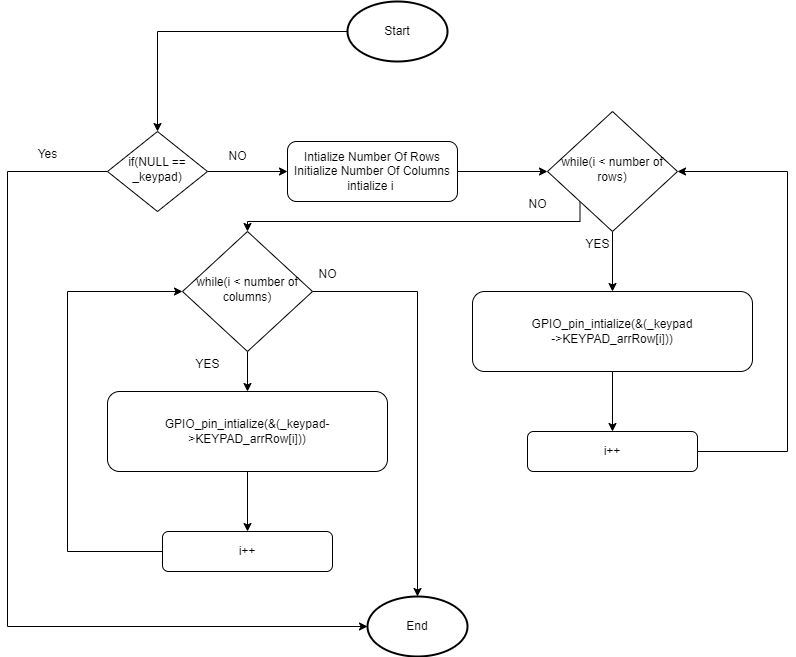

The diagram above was exported from draw.io. Its source (the exported page's mxGraphModel, read from the mxfile embedded in the PNG):
<mxGraphModel dx="1276" dy="1775" grid="1" gridSize="10" guides="1" tooltips="1" connect="1" arrows="1" fold="1" page="1" pageScale="1" pageWidth="827" pageHeight="1169" math="0" shadow="0">
  <root>
    <mxCell id="WIyWlLk6GJQsqaUBKTNV-0" />
    <mxCell id="WIyWlLk6GJQsqaUBKTNV-1" parent="WIyWlLk6GJQsqaUBKTNV-0" />
    <mxCell id="a7Dd3zKUg0IKw-j1LK4J-2" value="" style="edgeStyle=orthogonalEdgeStyle;rounded=0;orthogonalLoop=1;jettySize=auto;html=1;" parent="WIyWlLk6GJQsqaUBKTNV-1" source="WIyWlLk6GJQsqaUBKTNV-6" target="WIyWlLk6GJQsqaUBKTNV-7" edge="1">
      <mxGeometry relative="1" as="geometry" />
    </mxCell>
    <mxCell id="a7Dd3zKUg0IKw-j1LK4J-22" style="edgeStyle=orthogonalEdgeStyle;rounded=0;orthogonalLoop=1;jettySize=auto;html=1;entryX=0;entryY=0.5;entryDx=0;entryDy=0;entryPerimeter=0;" parent="WIyWlLk6GJQsqaUBKTNV-1" source="WIyWlLk6GJQsqaUBKTNV-6" target="a7Dd3zKUg0IKw-j1LK4J-20" edge="1">
      <mxGeometry relative="1" as="geometry">
        <Array as="points">
          <mxPoint x="60" y="100" />
          <mxPoint x="60" y="555" />
        </Array>
      </mxGeometry>
    </mxCell>
    <mxCell id="WIyWlLk6GJQsqaUBKTNV-6" value="if(NULL == _keypad)" style="rhombus;whiteSpace=wrap;html=1;shadow=0;fontFamily=Helvetica;fontSize=12;align=center;strokeWidth=1;spacing=6;spacingTop=-4;" parent="WIyWlLk6GJQsqaUBKTNV-1" vertex="1">
      <mxGeometry x="160" y="60" width="100" height="80" as="geometry" />
    </mxCell>
    <mxCell id="a7Dd3zKUg0IKw-j1LK4J-5" value="" style="edgeStyle=orthogonalEdgeStyle;rounded=0;orthogonalLoop=1;jettySize=auto;html=1;" parent="WIyWlLk6GJQsqaUBKTNV-1" source="WIyWlLk6GJQsqaUBKTNV-7" target="a7Dd3zKUg0IKw-j1LK4J-4" edge="1">
      <mxGeometry relative="1" as="geometry" />
    </mxCell>
    <mxCell id="WIyWlLk6GJQsqaUBKTNV-7" value="Intialize Number Of Rows&lt;br&gt;Initialize Number Of Columns&lt;br&gt;intialize i&amp;nbsp;" style="rounded=1;whiteSpace=wrap;html=1;fontSize=12;glass=0;strokeWidth=1;shadow=0;" parent="WIyWlLk6GJQsqaUBKTNV-1" vertex="1">
      <mxGeometry x="340" y="70" width="170" height="60" as="geometry" />
    </mxCell>
    <mxCell id="a7Dd3zKUg0IKw-j1LK4J-1" value="" style="edgeStyle=orthogonalEdgeStyle;rounded=0;orthogonalLoop=1;jettySize=auto;html=1;" parent="WIyWlLk6GJQsqaUBKTNV-1" source="a7Dd3zKUg0IKw-j1LK4J-0" target="WIyWlLk6GJQsqaUBKTNV-6" edge="1">
      <mxGeometry relative="1" as="geometry" />
    </mxCell>
    <mxCell id="a7Dd3zKUg0IKw-j1LK4J-0" value="Start" style="strokeWidth=2;html=1;shape=mxgraph.flowchart.start_1;whiteSpace=wrap;" parent="WIyWlLk6GJQsqaUBKTNV-1" vertex="1">
      <mxGeometry x="400" y="-70" width="100" height="60" as="geometry" />
    </mxCell>
    <mxCell id="a7Dd3zKUg0IKw-j1LK4J-3" value="NO" style="text;html=1;align=center;verticalAlign=middle;resizable=0;points=[];autosize=1;strokeColor=none;fillColor=none;" parent="WIyWlLk6GJQsqaUBKTNV-1" vertex="1">
      <mxGeometry x="270" y="70" width="40" height="30" as="geometry" />
    </mxCell>
    <mxCell id="a7Dd3zKUg0IKw-j1LK4J-7" value="" style="edgeStyle=orthogonalEdgeStyle;rounded=0;orthogonalLoop=1;jettySize=auto;html=1;" parent="WIyWlLk6GJQsqaUBKTNV-1" source="a7Dd3zKUg0IKw-j1LK4J-4" target="a7Dd3zKUg0IKw-j1LK4J-6" edge="1">
      <mxGeometry relative="1" as="geometry" />
    </mxCell>
    <mxCell id="a7Dd3zKUg0IKw-j1LK4J-29" style="edgeStyle=orthogonalEdgeStyle;rounded=0;orthogonalLoop=1;jettySize=auto;html=1;exitX=0;exitY=1;exitDx=0;exitDy=0;entryX=0.5;entryY=0;entryDx=0;entryDy=0;" parent="WIyWlLk6GJQsqaUBKTNV-1" source="a7Dd3zKUg0IKw-j1LK4J-4" target="a7Dd3zKUg0IKw-j1LK4J-11" edge="1">
      <mxGeometry relative="1" as="geometry">
        <Array as="points">
          <mxPoint x="633" y="150" />
          <mxPoint x="300" y="150" />
        </Array>
      </mxGeometry>
    </mxCell>
    <mxCell id="a7Dd3zKUg0IKw-j1LK4J-4" value="while(i &amp;lt; number of rows)" style="rhombus;whiteSpace=wrap;html=1;shadow=0;fontFamily=Helvetica;fontSize=12;align=center;strokeWidth=1;spacing=6;spacingTop=-4;" parent="WIyWlLk6GJQsqaUBKTNV-1" vertex="1">
      <mxGeometry x="600" y="40" width="130" height="120" as="geometry" />
    </mxCell>
    <mxCell id="a7Dd3zKUg0IKw-j1LK4J-9" value="" style="edgeStyle=orthogonalEdgeStyle;rounded=0;orthogonalLoop=1;jettySize=auto;html=1;" parent="WIyWlLk6GJQsqaUBKTNV-1" source="a7Dd3zKUg0IKw-j1LK4J-6" target="a7Dd3zKUg0IKw-j1LK4J-8" edge="1">
      <mxGeometry relative="1" as="geometry" />
    </mxCell>
    <mxCell id="a7Dd3zKUg0IKw-j1LK4J-6" value="GPIO_pin_intialize(&amp;amp;(_keypad&lt;br&gt;-&amp;gt;KEYPAD_arrRow[i]))" style="rounded=1;whiteSpace=wrap;html=1;fontSize=12;glass=0;strokeWidth=1;shadow=0;" parent="WIyWlLk6GJQsqaUBKTNV-1" vertex="1">
      <mxGeometry x="525" y="220" width="280" height="80" as="geometry" />
    </mxCell>
    <mxCell id="a7Dd3zKUg0IKw-j1LK4J-10" style="edgeStyle=orthogonalEdgeStyle;rounded=0;orthogonalLoop=1;jettySize=auto;html=1;exitX=1;exitY=0.5;exitDx=0;exitDy=0;entryX=1;entryY=0.5;entryDx=0;entryDy=0;" parent="WIyWlLk6GJQsqaUBKTNV-1" source="a7Dd3zKUg0IKw-j1LK4J-8" target="a7Dd3zKUg0IKw-j1LK4J-4" edge="1">
      <mxGeometry relative="1" as="geometry">
        <Array as="points">
          <mxPoint x="840" y="380" />
          <mxPoint x="840" y="100" />
        </Array>
      </mxGeometry>
    </mxCell>
    <mxCell id="a7Dd3zKUg0IKw-j1LK4J-8" value="i++" style="rounded=1;whiteSpace=wrap;html=1;fontSize=12;glass=0;strokeWidth=1;shadow=0;" parent="WIyWlLk6GJQsqaUBKTNV-1" vertex="1">
      <mxGeometry x="580" y="360" width="170" height="40" as="geometry" />
    </mxCell>
    <mxCell id="a7Dd3zKUg0IKw-j1LK4J-14" value="" style="edgeStyle=orthogonalEdgeStyle;rounded=0;orthogonalLoop=1;jettySize=auto;html=1;" parent="WIyWlLk6GJQsqaUBKTNV-1" source="a7Dd3zKUg0IKw-j1LK4J-11" target="a7Dd3zKUg0IKw-j1LK4J-13" edge="1">
      <mxGeometry relative="1" as="geometry" />
    </mxCell>
    <mxCell id="a7Dd3zKUg0IKw-j1LK4J-27" style="edgeStyle=orthogonalEdgeStyle;rounded=0;orthogonalLoop=1;jettySize=auto;html=1;exitX=1;exitY=0.5;exitDx=0;exitDy=0;entryX=0.5;entryY=0;entryDx=0;entryDy=0;entryPerimeter=0;" parent="WIyWlLk6GJQsqaUBKTNV-1" source="a7Dd3zKUg0IKw-j1LK4J-11" target="a7Dd3zKUg0IKw-j1LK4J-20" edge="1">
      <mxGeometry relative="1" as="geometry" />
    </mxCell>
    <mxCell id="a7Dd3zKUg0IKw-j1LK4J-11" value="while(i &amp;lt; number of columns)" style="rhombus;whiteSpace=wrap;html=1;shadow=0;fontFamily=Helvetica;fontSize=12;align=center;strokeWidth=1;spacing=6;spacingTop=-4;" parent="WIyWlLk6GJQsqaUBKTNV-1" vertex="1">
      <mxGeometry x="235" y="160" width="130" height="120" as="geometry" />
    </mxCell>
    <mxCell id="a7Dd3zKUg0IKw-j1LK4J-16" value="" style="edgeStyle=orthogonalEdgeStyle;rounded=0;orthogonalLoop=1;jettySize=auto;html=1;" parent="WIyWlLk6GJQsqaUBKTNV-1" source="a7Dd3zKUg0IKw-j1LK4J-13" target="a7Dd3zKUg0IKw-j1LK4J-15" edge="1">
      <mxGeometry relative="1" as="geometry" />
    </mxCell>
    <mxCell id="a7Dd3zKUg0IKw-j1LK4J-13" value="GPIO_pin_intialize(&amp;amp;(_keypad-&amp;gt;KEYPAD_arrRow[i]))" style="rounded=1;whiteSpace=wrap;html=1;fontSize=12;glass=0;strokeWidth=1;shadow=0;" parent="WIyWlLk6GJQsqaUBKTNV-1" vertex="1">
      <mxGeometry x="160" y="320" width="280" height="80" as="geometry" />
    </mxCell>
    <mxCell id="a7Dd3zKUg0IKw-j1LK4J-18" style="edgeStyle=orthogonalEdgeStyle;rounded=0;orthogonalLoop=1;jettySize=auto;html=1;exitX=0;exitY=0.5;exitDx=0;exitDy=0;entryX=0;entryY=0.5;entryDx=0;entryDy=0;" parent="WIyWlLk6GJQsqaUBKTNV-1" source="a7Dd3zKUg0IKw-j1LK4J-15" target="a7Dd3zKUg0IKw-j1LK4J-11" edge="1">
      <mxGeometry relative="1" as="geometry">
        <Array as="points">
          <mxPoint x="120" y="480" />
          <mxPoint x="120" y="220" />
        </Array>
      </mxGeometry>
    </mxCell>
    <mxCell id="a7Dd3zKUg0IKw-j1LK4J-15" value="i++" style="rounded=1;whiteSpace=wrap;html=1;fontSize=12;glass=0;strokeWidth=1;shadow=0;" parent="WIyWlLk6GJQsqaUBKTNV-1" vertex="1">
      <mxGeometry x="215" y="460" width="170" height="40" as="geometry" />
    </mxCell>
    <mxCell id="a7Dd3zKUg0IKw-j1LK4J-20" value="End" style="strokeWidth=2;html=1;shape=mxgraph.flowchart.start_1;whiteSpace=wrap;" parent="WIyWlLk6GJQsqaUBKTNV-1" vertex="1">
      <mxGeometry x="420" y="525" width="100" height="60" as="geometry" />
    </mxCell>
    <mxCell id="a7Dd3zKUg0IKw-j1LK4J-23" value="Yes" style="text;html=1;align=center;verticalAlign=middle;resizable=0;points=[];autosize=1;strokeColor=none;fillColor=none;" parent="WIyWlLk6GJQsqaUBKTNV-1" vertex="1">
      <mxGeometry x="80" y="68" width="40" height="30" as="geometry" />
    </mxCell>
    <mxCell id="a7Dd3zKUg0IKw-j1LK4J-24" value="YES" style="text;html=1;align=center;verticalAlign=middle;resizable=0;points=[];autosize=1;strokeColor=none;fillColor=none;" parent="WIyWlLk6GJQsqaUBKTNV-1" vertex="1">
      <mxGeometry x="625" y="158" width="50" height="30" as="geometry" />
    </mxCell>
    <mxCell id="a7Dd3zKUg0IKw-j1LK4J-26" value="YES" style="text;html=1;align=center;verticalAlign=middle;resizable=0;points=[];autosize=1;strokeColor=none;fillColor=none;" parent="WIyWlLk6GJQsqaUBKTNV-1" vertex="1">
      <mxGeometry x="235" y="278" width="50" height="30" as="geometry" />
    </mxCell>
    <mxCell id="a7Dd3zKUg0IKw-j1LK4J-28" value="NO" style="text;html=1;align=center;verticalAlign=middle;resizable=0;points=[];autosize=1;strokeColor=none;fillColor=none;" parent="WIyWlLk6GJQsqaUBKTNV-1" vertex="1">
      <mxGeometry x="360" y="188" width="40" height="30" as="geometry" />
    </mxCell>
    <mxCell id="a7Dd3zKUg0IKw-j1LK4J-30" value="NO" style="text;html=1;align=center;verticalAlign=middle;resizable=0;points=[];autosize=1;strokeColor=none;fillColor=none;" parent="WIyWlLk6GJQsqaUBKTNV-1" vertex="1">
      <mxGeometry x="570" y="118" width="40" height="30" as="geometry" />
    </mxCell>
  </root>
</mxGraphModel>